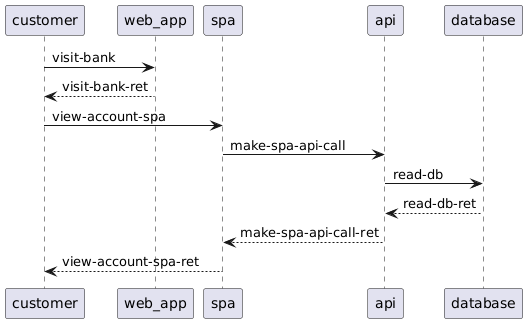

The diagram above was rendered by PlantUML. Its source (embedded in the PNG):
@startuml
customer -> web_app: visit-bank
web_app --> customer: visit-bank-ret
customer -> spa: view-account-spa
spa -> api: make-spa-api-call
api -> database: read-db
database --> api: read-db-ret
api --> spa: make-spa-api-call-ret
spa --> customer: view-account-spa-ret
@enduml